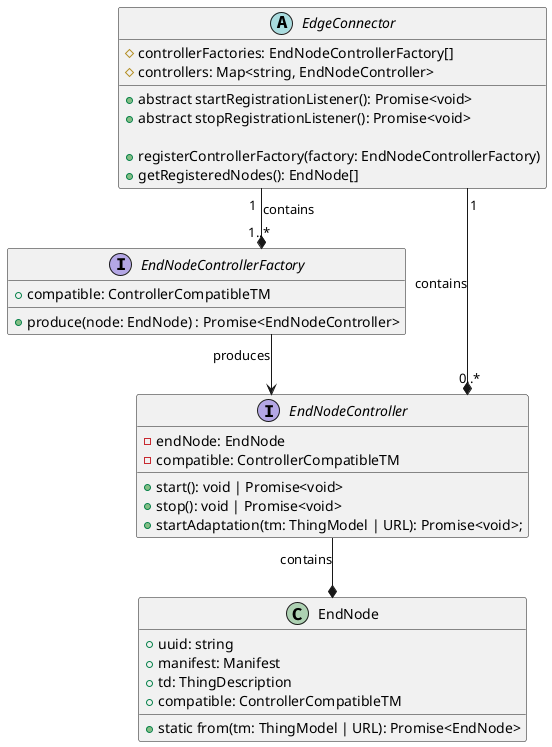

The diagram above was rendered by PlantUML. Its source (embedded in the PNG):
@startuml
skinparam linetype ortho
hide empty members

abstract EdgeConnector {
    # controllerFactories: EndNodeControllerFactory[]
    # controllers: Map<string, EndNodeController>

    + abstract startRegistrationListener(): Promise<void>
    + abstract stopRegistrationListener(): Promise<void>

    + registerControllerFactory(factory: EndNodeControllerFactory)
    + getRegisteredNodes(): EndNode[]
}

interface EndNodeControllerFactory {
    + compatible: ControllerCompatibleTM
    + produce(node: EndNode) : Promise<EndNodeController>
}

interface EndNodeController{
    - endNode: EndNode
    - compatible: ControllerCompatibleTM

    + start(): void | Promise<void>
    + stop(): void | Promise<void>
    + startAdaptation(tm: ThingModel | URL): Promise<void>;
}

class EndNode{
    + uuid: string
    + manifest: Manifest
    + td: ThingDescription
    + compatible: ControllerCompatibleTM

    + static from(tm: ThingModel | URL): Promise<EndNode>
}

EndNodeController --* EndNode : contains
EndNodeControllerFactory --> EndNodeController : produces
EdgeConnector "1" --* "0..*" EndNodeController : contains
EdgeConnector "1" --* "1..*" EndNodeControllerFactory : contains

@enduml